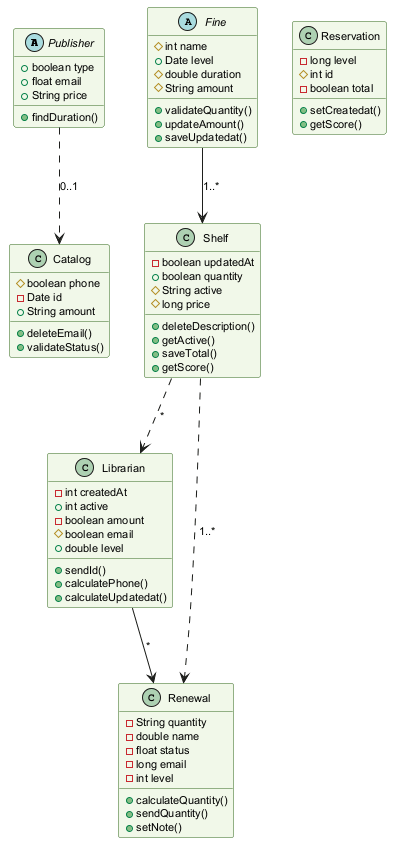

The diagram above was rendered by PlantUML. Its source (embedded in the PNG):
@startuml
skinparam backgroundColor #FFFFFF
skinparam classBackgroundColor #F1F8E9
skinparam classBorderColor #33691E
skinparam defaultFontSize 11
abstract class Publisher {
  +boolean type
  +float email
  +String price
  +findDuration()
}
abstract class Fine {
  #int name
  +Date level
  #double duration
  #String amount
  +validateQuantity()
  +updateAmount()
  +saveUpdatedat()
}
class Shelf {
  -boolean updatedAt
  +boolean quantity
  #String active
  #long price
  +deleteDescription()
  +getActive()
  +saveTotal()
  +getScore()
}
class Librarian {
  -int createdAt
  +int active
  -boolean amount
  #boolean email
  +double level
  +sendId()
  +calculatePhone()
  +calculateUpdatedat()
}
class Renewal {
  -String quantity
  -double name
  -float status
  -long email
  -int level
  +calculateQuantity()
  +sendQuantity()
  +setNote()
}
class Catalog {
  #boolean phone
  -Date id
  +String amount
  +deleteEmail()
  +validateStatus()
}
class Reservation {
  -long level
  #int id
  -boolean total
  +setCreatedat()
  +getScore()
}
Shelf ..> Librarian : "*"
Fine --> Shelf : "1..*"
Publisher ..> Catalog : "0..1"
Shelf ..> Renewal : "1..*"
Librarian --> Renewal : "*"
@enduml